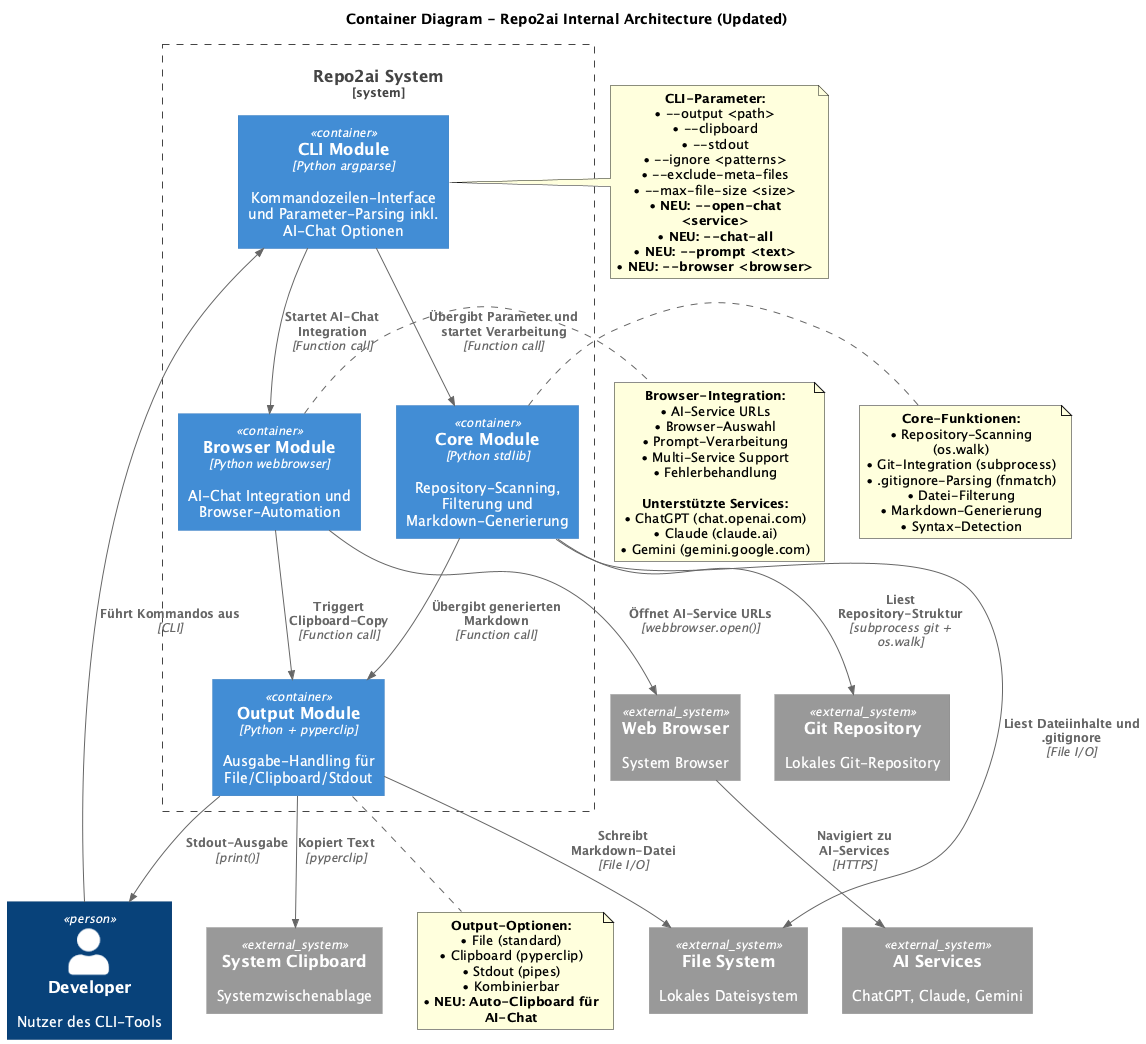

The diagram above was rendered by PlantUML. Its source (embedded in the PNG):
@startuml C4_Level2_repo2ai
!include https://raw.githubusercontent.com/plantuml-stdlib/C4-PlantUML/master/C4_Container.puml

title Container Diagram - Repo2ai Internal Architecture (Updated)

Person(developer, "Developer", "Nutzer des CLI-Tools")

System_Boundary(repoToAi, "Repo2ai System") {
    Container(cli, "CLI Module", "Python argparse", "Kommandozeilen-Interface und Parameter-Parsing inkl. AI-Chat Optionen")
    Container(core, "Core Module", "Python stdlib", "Repository-Scanning, Filterung und Markdown-Generierung")
    Container(output, "Output Module", "Python + pyperclip", "Ausgabe-Handling für File/Clipboard/Stdout")
    Container(browser, "Browser Module", "Python webbrowser", "AI-Chat Integration und Browser-Automation")
}

System_Ext(gitRepo, "Git Repository", "Lokales Git-Repository")
System_Ext(fileSystem, "File System", "Lokales Dateisystem")
System_Ext(clipboard, "System Clipboard", "Systemzwischenablage")
System_Ext(webBrowser, "Web Browser", "System Browser")
System_Ext(aiServices, "AI Services", "ChatGPT, Claude, Gemini")

' User interactions
Rel(developer, cli, "Führt Kommandos aus", "CLI")

' Internal component relationships
Rel(cli, core, "Übergibt Parameter und startet Verarbeitung", "Function call")
Rel(core, output, "Übergibt generierten Markdown", "Function call")
Rel(cli, browser, "Startet AI-Chat Integration", "Function call")
Rel(browser, output, "Triggert Clipboard-Copy", "Function call")

' External system interactions
Rel(core, gitRepo, "Liest Repository-Struktur", "subprocess git + os.walk")
Rel(core, fileSystem, "Liest Dateiinhalte und .gitignore", "File I/O")
Rel(output, fileSystem, "Schreibt Markdown-Datei", "File I/O")
Rel(output, clipboard, "Kopiert Text", "pyperclip")
Rel(output, developer, "Stdout-Ausgabe", "print()")
Rel(browser, webBrowser, "Öffnet AI-Service URLs", "webbrowser.open()")
Rel(webBrowser, aiServices, "Navigiert zu AI-Services", "HTTPS")

note right of core
  **Core-Funktionen:**
  • Repository-Scanning (os.walk)
  • Git-Integration (subprocess)
  • .gitignore-Parsing (fnmatch)
  • Datei-Filterung
  • Markdown-Generierung
  • Syntax-Detection
end note

note left of cli
  **CLI-Parameter:**
  • --output <path>
  • --clipboard
  • --stdout
  • --ignore <patterns>
  • --exclude-meta-files
  • --max-file-size <size>
  • **NEU: --open-chat <service>**
  • **NEU: --chat-all**
  • **NEU: --prompt <text>**
  • **NEU: --browser <browser>**
end note

note bottom of output
  **Output-Optionen:**
  • File (standard)
  • Clipboard (pyperclip)
  • Stdout (pipes)
  • Kombinierbar
  • **NEU: Auto-Clipboard für AI-Chat**
end note

note right of browser
  **Browser-Integration:**
  • AI-Service URLs
  • Browser-Auswahl
  • Prompt-Verarbeitung
  • Multi-Service Support
  • Fehlerbehandlung

  **Unterstützte Services:**
  • ChatGPT (chat.openai.com)
  • Claude (claude.ai)
  • Gemini (gemini.google.com)
end note

@enduml